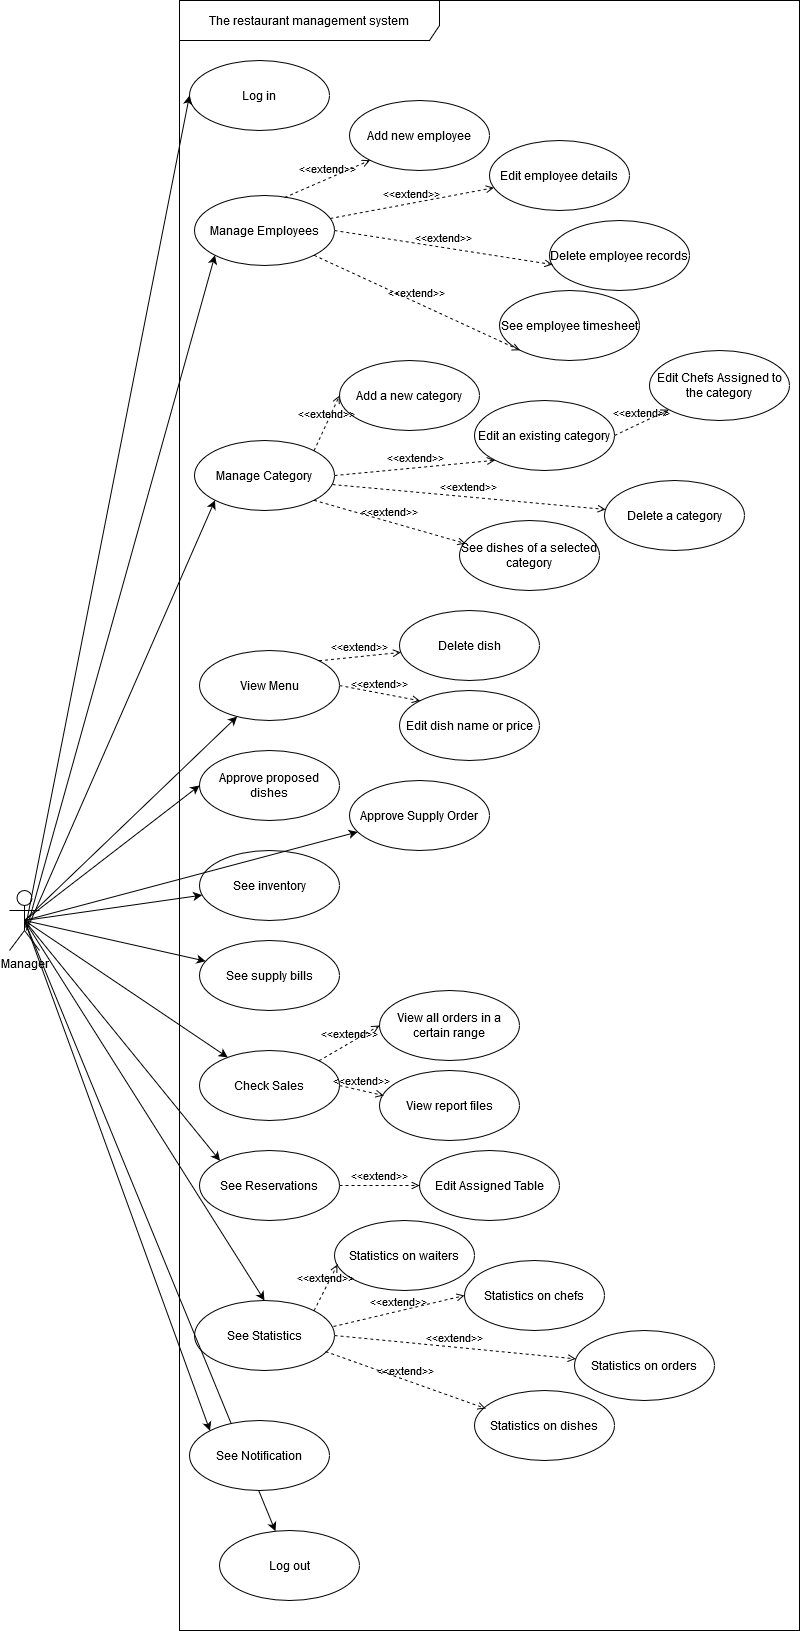

The diagram above was exported from draw.io. Its source (the exported page's mxGraphModel, read from the mxfile embedded in the PNG):
<mxGraphModel dx="1102" dy="2783" grid="1" gridSize="10" guides="1" tooltips="1" connect="1" arrows="1" fold="1" page="1" pageScale="1" pageWidth="850" pageHeight="1100" math="0" shadow="0">
  <root>
    <mxCell id="0" />
    <mxCell id="1" parent="0" />
    <object label="&lt;div&gt;Manager&lt;br&gt;&lt;/div&gt;&lt;div&gt;&lt;br&gt;&lt;/div&gt;" id="cWjq5qIYKUpYKT3pAgcM-1">
      <mxCell style="shape=umlActor;verticalLabelPosition=bottom;verticalAlign=top;html=1;" vertex="1" parent="1">
        <mxGeometry x="30" y="-1210" width="30" height="60" as="geometry" />
      </mxCell>
    </object>
    <mxCell id="cWjq5qIYKUpYKT3pAgcM-8" value="The restaurant management system" style="shape=umlFrame;whiteSpace=wrap;html=1;width=260;height=40;" vertex="1" parent="1">
      <mxGeometry x="200" y="-2100" width="620" height="1630" as="geometry" />
    </mxCell>
    <mxCell id="cWjq5qIYKUpYKT3pAgcM-9" value="Log in" style="ellipse;whiteSpace=wrap;html=1;" vertex="1" parent="1">
      <mxGeometry x="210" y="-2040" width="140" height="70" as="geometry" />
    </mxCell>
    <mxCell id="cWjq5qIYKUpYKT3pAgcM-10" value="Manage Employees" style="ellipse;whiteSpace=wrap;html=1;" vertex="1" parent="1">
      <mxGeometry x="215" y="-1905" width="140" height="70" as="geometry" />
    </mxCell>
    <mxCell id="cWjq5qIYKUpYKT3pAgcM-11" value="Manage Category" style="ellipse;whiteSpace=wrap;html=1;" vertex="1" parent="1">
      <mxGeometry x="215" y="-1660" width="140" height="70" as="geometry" />
    </mxCell>
    <mxCell id="cWjq5qIYKUpYKT3pAgcM-12" value="Delete a category" style="ellipse;whiteSpace=wrap;html=1;" vertex="1" parent="1">
      <mxGeometry x="625" y="-1620" width="140" height="70" as="geometry" />
    </mxCell>
    <mxCell id="cWjq5qIYKUpYKT3pAgcM-13" value="Add a new category" style="ellipse;whiteSpace=wrap;html=1;" vertex="1" parent="1">
      <mxGeometry x="360" y="-1740" width="140" height="70" as="geometry" />
    </mxCell>
    <mxCell id="cWjq5qIYKUpYKT3pAgcM-14" value="Edit an existing category" style="ellipse;whiteSpace=wrap;html=1;" vertex="1" parent="1">
      <mxGeometry x="495" y="-1700" width="140" height="70" as="geometry" />
    </mxCell>
    <mxCell id="cWjq5qIYKUpYKT3pAgcM-15" value="See dishes of a selected category" style="ellipse;whiteSpace=wrap;html=1;" vertex="1" parent="1">
      <mxGeometry x="480" y="-1580" width="140" height="70" as="geometry" />
    </mxCell>
    <mxCell id="cWjq5qIYKUpYKT3pAgcM-17" value="View Menu" style="ellipse;whiteSpace=wrap;html=1;" vertex="1" parent="1">
      <mxGeometry x="220" y="-1450" width="140" height="70" as="geometry" />
    </mxCell>
    <mxCell id="cWjq5qIYKUpYKT3pAgcM-18" value="Add new employee" style="ellipse;whiteSpace=wrap;html=1;" vertex="1" parent="1">
      <mxGeometry x="370" y="-2000" width="140" height="70" as="geometry" />
    </mxCell>
    <mxCell id="cWjq5qIYKUpYKT3pAgcM-19" value="Edit employee details" style="ellipse;whiteSpace=wrap;html=1;" vertex="1" parent="1">
      <mxGeometry x="510" y="-1960" width="140" height="70" as="geometry" />
    </mxCell>
    <mxCell id="cWjq5qIYKUpYKT3pAgcM-20" value="Delete employee records" style="ellipse;whiteSpace=wrap;html=1;" vertex="1" parent="1">
      <mxGeometry x="570" y="-1880" width="140" height="70" as="geometry" />
    </mxCell>
    <mxCell id="cWjq5qIYKUpYKT3pAgcM-21" value="&amp;lt;&amp;lt;extend&amp;gt;&amp;gt;" style="html=1;verticalAlign=bottom;labelBackgroundColor=none;endArrow=open;endFill=0;dashed=1;exitX=0.643;exitY=0.029;exitDx=0;exitDy=0;exitPerimeter=0;entryX=0;entryY=1;entryDx=0;entryDy=0;" edge="1" parent="1" source="cWjq5qIYKUpYKT3pAgcM-10" target="cWjq5qIYKUpYKT3pAgcM-18">
      <mxGeometry width="160" relative="1" as="geometry">
        <mxPoint x="340" y="180" as="sourcePoint" />
        <mxPoint x="500" y="180" as="targetPoint" />
      </mxGeometry>
    </mxCell>
    <mxCell id="cWjq5qIYKUpYKT3pAgcM-22" value="&amp;lt;&amp;lt;extend&amp;gt;&amp;gt;" style="html=1;verticalAlign=bottom;labelBackgroundColor=none;endArrow=open;endFill=0;dashed=1;" edge="1" parent="1" source="cWjq5qIYKUpYKT3pAgcM-10" target="cWjq5qIYKUpYKT3pAgcM-19">
      <mxGeometry width="160" relative="1" as="geometry">
        <mxPoint x="340" y="180" as="sourcePoint" />
        <mxPoint x="500" y="180" as="targetPoint" />
      </mxGeometry>
    </mxCell>
    <mxCell id="cWjq5qIYKUpYKT3pAgcM-23" value="&amp;lt;&amp;lt;extend&amp;gt;&amp;gt;" style="html=1;verticalAlign=bottom;labelBackgroundColor=none;endArrow=open;endFill=0;dashed=1;exitX=1;exitY=0.5;exitDx=0;exitDy=0;entryX=0.021;entryY=0.629;entryDx=0;entryDy=0;entryPerimeter=0;" edge="1" parent="1" source="cWjq5qIYKUpYKT3pAgcM-10" target="cWjq5qIYKUpYKT3pAgcM-20">
      <mxGeometry width="160" relative="1" as="geometry">
        <mxPoint x="340" y="180" as="sourcePoint" />
        <mxPoint x="500" y="180" as="targetPoint" />
      </mxGeometry>
    </mxCell>
    <mxCell id="cWjq5qIYKUpYKT3pAgcM-24" value="See employee timesheet" style="ellipse;whiteSpace=wrap;html=1;" vertex="1" parent="1">
      <mxGeometry x="520" y="-1810" width="140" height="70" as="geometry" />
    </mxCell>
    <mxCell id="cWjq5qIYKUpYKT3pAgcM-25" value="&amp;lt;&amp;lt;extend&amp;gt;&amp;gt;" style="html=1;verticalAlign=bottom;labelBackgroundColor=none;endArrow=open;endFill=0;dashed=1;exitX=1;exitY=1;exitDx=0;exitDy=0;entryX=0;entryY=1;entryDx=0;entryDy=0;" edge="1" parent="1" source="cWjq5qIYKUpYKT3pAgcM-10" target="cWjq5qIYKUpYKT3pAgcM-24">
      <mxGeometry width="160" relative="1" as="geometry">
        <mxPoint x="340" y="180" as="sourcePoint" />
        <mxPoint x="500" y="180" as="targetPoint" />
      </mxGeometry>
    </mxCell>
    <mxCell id="cWjq5qIYKUpYKT3pAgcM-26" value="&amp;lt;&amp;lt;extend&amp;gt;&amp;gt;" style="html=1;verticalAlign=bottom;labelBackgroundColor=none;endArrow=open;endFill=0;dashed=1;exitX=1;exitY=0;exitDx=0;exitDy=0;entryX=0;entryY=0.5;entryDx=0;entryDy=0;" edge="1" parent="1" source="cWjq5qIYKUpYKT3pAgcM-11" target="cWjq5qIYKUpYKT3pAgcM-13">
      <mxGeometry width="160" relative="1" as="geometry">
        <mxPoint x="340" y="430" as="sourcePoint" />
        <mxPoint x="500" y="430" as="targetPoint" />
      </mxGeometry>
    </mxCell>
    <mxCell id="cWjq5qIYKUpYKT3pAgcM-30" value="&amp;lt;&amp;lt;extend&amp;gt;&amp;gt;" style="html=1;verticalAlign=bottom;labelBackgroundColor=none;endArrow=open;endFill=0;dashed=1;exitX=0.986;exitY=0.629;exitDx=0;exitDy=0;exitPerimeter=0;" edge="1" parent="1" source="cWjq5qIYKUpYKT3pAgcM-11" target="cWjq5qIYKUpYKT3pAgcM-12">
      <mxGeometry width="160" relative="1" as="geometry">
        <mxPoint x="340" y="430" as="sourcePoint" />
        <mxPoint x="500" y="430" as="targetPoint" />
      </mxGeometry>
    </mxCell>
    <mxCell id="cWjq5qIYKUpYKT3pAgcM-31" value="&amp;lt;&amp;lt;extend&amp;gt;&amp;gt;" style="html=1;verticalAlign=bottom;labelBackgroundColor=none;endArrow=open;endFill=0;dashed=1;exitX=1;exitY=1;exitDx=0;exitDy=0;entryX=0.043;entryY=0.329;entryDx=0;entryDy=0;entryPerimeter=0;" edge="1" parent="1" source="cWjq5qIYKUpYKT3pAgcM-11" target="cWjq5qIYKUpYKT3pAgcM-15">
      <mxGeometry width="160" relative="1" as="geometry">
        <mxPoint x="340" y="430" as="sourcePoint" />
        <mxPoint x="500" y="430" as="targetPoint" />
      </mxGeometry>
    </mxCell>
    <mxCell id="cWjq5qIYKUpYKT3pAgcM-32" value="&amp;lt;&amp;lt;extend&amp;gt;&amp;gt;" style="html=1;verticalAlign=bottom;labelBackgroundColor=none;endArrow=open;endFill=0;dashed=1;exitX=1;exitY=0.5;exitDx=0;exitDy=0;entryX=0;entryY=1;entryDx=0;entryDy=0;" edge="1" parent="1" source="cWjq5qIYKUpYKT3pAgcM-11" target="cWjq5qIYKUpYKT3pAgcM-14">
      <mxGeometry width="160" relative="1" as="geometry">
        <mxPoint x="340" y="430" as="sourcePoint" />
        <mxPoint x="500" y="430" as="targetPoint" />
      </mxGeometry>
    </mxCell>
    <mxCell id="cWjq5qIYKUpYKT3pAgcM-33" value="Edit dish name or price" style="ellipse;whiteSpace=wrap;html=1;" vertex="1" parent="1">
      <mxGeometry x="420" y="-1410" width="140" height="70" as="geometry" />
    </mxCell>
    <mxCell id="cWjq5qIYKUpYKT3pAgcM-39" value="Delete dish" style="ellipse;whiteSpace=wrap;html=1;" vertex="1" parent="1">
      <mxGeometry x="420" y="-1490" width="140" height="70" as="geometry" />
    </mxCell>
    <mxCell id="cWjq5qIYKUpYKT3pAgcM-40" value="&amp;lt;&amp;lt;extend&amp;gt;&amp;gt;" style="html=1;verticalAlign=bottom;labelBackgroundColor=none;endArrow=open;endFill=0;dashed=1;exitX=1;exitY=0.5;exitDx=0;exitDy=0;entryX=0;entryY=0;entryDx=0;entryDy=0;" edge="1" parent="1" source="cWjq5qIYKUpYKT3pAgcM-17" target="cWjq5qIYKUpYKT3pAgcM-33">
      <mxGeometry width="160" relative="1" as="geometry">
        <mxPoint x="340" y="370" as="sourcePoint" />
        <mxPoint x="500" y="370" as="targetPoint" />
      </mxGeometry>
    </mxCell>
    <mxCell id="cWjq5qIYKUpYKT3pAgcM-41" value="&amp;lt;&amp;lt;extend&amp;gt;&amp;gt;" style="html=1;verticalAlign=bottom;labelBackgroundColor=none;endArrow=open;endFill=0;dashed=1;exitX=1;exitY=0;exitDx=0;exitDy=0;" edge="1" parent="1" source="cWjq5qIYKUpYKT3pAgcM-17" target="cWjq5qIYKUpYKT3pAgcM-39">
      <mxGeometry width="160" relative="1" as="geometry">
        <mxPoint x="340" y="370" as="sourcePoint" />
        <mxPoint x="500" y="370" as="targetPoint" />
      </mxGeometry>
    </mxCell>
    <mxCell id="cWjq5qIYKUpYKT3pAgcM-69" value="Log out" style="ellipse;whiteSpace=wrap;html=1;" vertex="1" parent="1">
      <mxGeometry x="240" y="-570" width="140" height="70" as="geometry" />
    </mxCell>
    <mxCell id="cWjq5qIYKUpYKT3pAgcM-70" value="See Reservations" style="ellipse;whiteSpace=wrap;html=1;" vertex="1" parent="1">
      <mxGeometry x="220" y="-950" width="140" height="70" as="geometry" />
    </mxCell>
    <mxCell id="cWjq5qIYKUpYKT3pAgcM-71" value="Check Sales" style="ellipse;whiteSpace=wrap;html=1;" vertex="1" parent="1">
      <mxGeometry x="220" y="-1050" width="140" height="70" as="geometry" />
    </mxCell>
    <mxCell id="cWjq5qIYKUpYKT3pAgcM-72" value="Edit Assigned Table" style="ellipse;whiteSpace=wrap;html=1;" vertex="1" parent="1">
      <mxGeometry x="440" y="-950" width="140" height="70" as="geometry" />
    </mxCell>
    <mxCell id="cWjq5qIYKUpYKT3pAgcM-73" value="View report files" style="ellipse;whiteSpace=wrap;html=1;" vertex="1" parent="1">
      <mxGeometry x="400" y="-1030" width="140" height="70" as="geometry" />
    </mxCell>
    <mxCell id="cWjq5qIYKUpYKT3pAgcM-74" value="View all orders in a certain range" style="ellipse;whiteSpace=wrap;html=1;" vertex="1" parent="1">
      <mxGeometry x="400" y="-1110" width="140" height="70" as="geometry" />
    </mxCell>
    <mxCell id="cWjq5qIYKUpYKT3pAgcM-75" value="See supply bills" style="ellipse;whiteSpace=wrap;html=1;" vertex="1" parent="1">
      <mxGeometry x="220" y="-1160" width="140" height="70" as="geometry" />
    </mxCell>
    <mxCell id="cWjq5qIYKUpYKT3pAgcM-76" value="See inventory" style="ellipse;whiteSpace=wrap;html=1;" vertex="1" parent="1">
      <mxGeometry x="220" y="-1250" width="140" height="70" as="geometry" />
    </mxCell>
    <mxCell id="cWjq5qIYKUpYKT3pAgcM-77" value="Approve proposed dishes " style="ellipse;whiteSpace=wrap;html=1;" vertex="1" parent="1">
      <mxGeometry x="220" y="-1350" width="140" height="70" as="geometry" />
    </mxCell>
    <mxCell id="cWjq5qIYKUpYKT3pAgcM-80" value="&amp;lt;&amp;lt;extend&amp;gt;&amp;gt;" style="html=1;verticalAlign=bottom;labelBackgroundColor=none;endArrow=open;endFill=0;dashed=1;exitX=1;exitY=0;exitDx=0;exitDy=0;entryX=0;entryY=0.5;entryDx=0;entryDy=0;" edge="1" parent="1" source="cWjq5qIYKUpYKT3pAgcM-71" target="cWjq5qIYKUpYKT3pAgcM-74">
      <mxGeometry width="160" relative="1" as="geometry">
        <mxPoint x="340" y="-1330" as="sourcePoint" />
        <mxPoint x="500" y="-1330" as="targetPoint" />
      </mxGeometry>
    </mxCell>
    <mxCell id="cWjq5qIYKUpYKT3pAgcM-82" value="&amp;lt;&amp;lt;extend&amp;gt;&amp;gt;" style="html=1;verticalAlign=bottom;labelBackgroundColor=none;endArrow=open;endFill=0;dashed=1;exitX=1;exitY=0.5;exitDx=0;exitDy=0;" edge="1" parent="1" source="cWjq5qIYKUpYKT3pAgcM-70" target="cWjq5qIYKUpYKT3pAgcM-72">
      <mxGeometry width="160" relative="1" as="geometry">
        <mxPoint x="340" y="-1330" as="sourcePoint" />
        <mxPoint x="500" y="-1330" as="targetPoint" />
      </mxGeometry>
    </mxCell>
    <mxCell id="cWjq5qIYKUpYKT3pAgcM-83" value="&amp;lt;&amp;lt;extend&amp;gt;&amp;gt;" style="html=1;verticalAlign=bottom;labelBackgroundColor=none;endArrow=open;endFill=0;dashed=1;exitX=1;exitY=0.5;exitDx=0;exitDy=0;entryX=0.029;entryY=0.357;entryDx=0;entryDy=0;entryPerimeter=0;" edge="1" parent="1" source="cWjq5qIYKUpYKT3pAgcM-71" target="cWjq5qIYKUpYKT3pAgcM-73">
      <mxGeometry width="160" relative="1" as="geometry">
        <mxPoint x="340" y="-1330" as="sourcePoint" />
        <mxPoint x="450" y="-1360" as="targetPoint" />
      </mxGeometry>
    </mxCell>
    <mxCell id="cWjq5qIYKUpYKT3pAgcM-87" value="See Statistics" style="ellipse;whiteSpace=wrap;html=1;" vertex="1" parent="1">
      <mxGeometry x="215" y="-800" width="140" height="70" as="geometry" />
    </mxCell>
    <mxCell id="cWjq5qIYKUpYKT3pAgcM-88" value="Statistics on waiters" style="ellipse;whiteSpace=wrap;html=1;" vertex="1" parent="1">
      <mxGeometry x="355" y="-880" width="140" height="70" as="geometry" />
    </mxCell>
    <mxCell id="cWjq5qIYKUpYKT3pAgcM-89" value="Statistics on chefs" style="ellipse;whiteSpace=wrap;html=1;" vertex="1" parent="1">
      <mxGeometry x="485" y="-840" width="140" height="70" as="geometry" />
    </mxCell>
    <mxCell id="cWjq5qIYKUpYKT3pAgcM-91" value="Statistics on dishes" style="ellipse;whiteSpace=wrap;html=1;" vertex="1" parent="1">
      <mxGeometry x="495" y="-710" width="140" height="70" as="geometry" />
    </mxCell>
    <mxCell id="cWjq5qIYKUpYKT3pAgcM-92" value="Statistics on orders" style="ellipse;whiteSpace=wrap;html=1;" vertex="1" parent="1">
      <mxGeometry x="595" y="-770" width="140" height="70" as="geometry" />
    </mxCell>
    <mxCell id="cWjq5qIYKUpYKT3pAgcM-93" value="&amp;lt;&amp;lt;extend&amp;gt;&amp;gt;" style="html=1;verticalAlign=bottom;labelBackgroundColor=none;endArrow=open;endFill=0;dashed=1;exitX=1;exitY=0;exitDx=0;exitDy=0;entryX=0.021;entryY=0.629;entryDx=0;entryDy=0;entryPerimeter=0;" edge="1" parent="1" source="cWjq5qIYKUpYKT3pAgcM-87" target="cWjq5qIYKUpYKT3pAgcM-88">
      <mxGeometry width="160" relative="1" as="geometry">
        <mxPoint x="340" y="-670" as="sourcePoint" />
        <mxPoint x="500" y="-670" as="targetPoint" />
      </mxGeometry>
    </mxCell>
    <mxCell id="cWjq5qIYKUpYKT3pAgcM-94" value="&amp;lt;&amp;lt;extend&amp;gt;&amp;gt;" style="html=1;verticalAlign=bottom;labelBackgroundColor=none;endArrow=open;endFill=0;dashed=1;exitX=0.993;exitY=0.371;exitDx=0;exitDy=0;exitPerimeter=0;entryX=0;entryY=0.5;entryDx=0;entryDy=0;" edge="1" parent="1" source="cWjq5qIYKUpYKT3pAgcM-87" target="cWjq5qIYKUpYKT3pAgcM-89">
      <mxGeometry width="160" relative="1" as="geometry">
        <mxPoint x="340" y="-670" as="sourcePoint" />
        <mxPoint x="500" y="-670" as="targetPoint" />
      </mxGeometry>
    </mxCell>
    <mxCell id="cWjq5qIYKUpYKT3pAgcM-97" value="&amp;lt;&amp;lt;extend&amp;gt;&amp;gt;" style="html=1;verticalAlign=bottom;labelBackgroundColor=none;endArrow=open;endFill=0;dashed=1;exitX=0.936;exitY=0.729;exitDx=0;exitDy=0;exitPerimeter=0;entryX=0.079;entryY=0.257;entryDx=0;entryDy=0;entryPerimeter=0;" edge="1" parent="1" source="cWjq5qIYKUpYKT3pAgcM-87" target="cWjq5qIYKUpYKT3pAgcM-91">
      <mxGeometry width="160" relative="1" as="geometry">
        <mxPoint x="340" y="-670" as="sourcePoint" />
        <mxPoint x="500" y="-670" as="targetPoint" />
      </mxGeometry>
    </mxCell>
    <mxCell id="cWjq5qIYKUpYKT3pAgcM-98" value="&amp;lt;&amp;lt;extend&amp;gt;&amp;gt;" style="html=1;verticalAlign=bottom;labelBackgroundColor=none;endArrow=open;endFill=0;dashed=1;exitX=1;exitY=0.5;exitDx=0;exitDy=0;" edge="1" parent="1" source="cWjq5qIYKUpYKT3pAgcM-87" target="cWjq5qIYKUpYKT3pAgcM-92">
      <mxGeometry width="160" relative="1" as="geometry">
        <mxPoint x="340" y="-670" as="sourcePoint" />
        <mxPoint x="500" y="-670" as="targetPoint" />
      </mxGeometry>
    </mxCell>
    <mxCell id="cWjq5qIYKUpYKT3pAgcM-107" value="" style="endArrow=classic;html=1;exitX=0.533;exitY=0.617;exitDx=0;exitDy=0;exitPerimeter=0;entryX=0;entryY=0.5;entryDx=0;entryDy=0;" edge="1" parent="1" source="cWjq5qIYKUpYKT3pAgcM-1" target="cWjq5qIYKUpYKT3pAgcM-9">
      <mxGeometry width="50" height="50" relative="1" as="geometry">
        <mxPoint x="400" y="-1140" as="sourcePoint" />
        <mxPoint x="450" y="-1190" as="targetPoint" />
      </mxGeometry>
    </mxCell>
    <mxCell id="cWjq5qIYKUpYKT3pAgcM-108" value="" style="endArrow=classic;html=1;exitX=0.567;exitY=0.65;exitDx=0;exitDy=0;exitPerimeter=0;entryX=0;entryY=1;entryDx=0;entryDy=0;" edge="1" parent="1" source="cWjq5qIYKUpYKT3pAgcM-1" target="cWjq5qIYKUpYKT3pAgcM-10">
      <mxGeometry width="50" height="50" relative="1" as="geometry">
        <mxPoint x="400" y="-1200" as="sourcePoint" />
        <mxPoint x="450" y="-1250" as="targetPoint" />
      </mxGeometry>
    </mxCell>
    <mxCell id="cWjq5qIYKUpYKT3pAgcM-109" value="" style="endArrow=classic;html=1;exitX=0.567;exitY=0.667;exitDx=0;exitDy=0;exitPerimeter=0;entryX=0;entryY=1;entryDx=0;entryDy=0;" edge="1" parent="1" source="cWjq5qIYKUpYKT3pAgcM-1" target="cWjq5qIYKUpYKT3pAgcM-11">
      <mxGeometry width="50" height="50" relative="1" as="geometry">
        <mxPoint x="400" y="-1320" as="sourcePoint" />
        <mxPoint x="450" y="-1370" as="targetPoint" />
      </mxGeometry>
    </mxCell>
    <mxCell id="cWjq5qIYKUpYKT3pAgcM-110" value="" style="endArrow=classic;html=1;exitX=0.5;exitY=0.5;exitDx=0;exitDy=0;exitPerimeter=0;" edge="1" parent="1" source="cWjq5qIYKUpYKT3pAgcM-1" target="cWjq5qIYKUpYKT3pAgcM-17">
      <mxGeometry width="50" height="50" relative="1" as="geometry">
        <mxPoint x="400" y="-1270" as="sourcePoint" />
        <mxPoint x="450" y="-1320" as="targetPoint" />
      </mxGeometry>
    </mxCell>
    <mxCell id="cWjq5qIYKUpYKT3pAgcM-111" value="" style="endArrow=classic;html=1;entryX=0;entryY=0.5;entryDx=0;entryDy=0;exitX=0.5;exitY=0.5;exitDx=0;exitDy=0;exitPerimeter=0;" edge="1" parent="1" source="cWjq5qIYKUpYKT3pAgcM-1" target="cWjq5qIYKUpYKT3pAgcM-77">
      <mxGeometry width="50" height="50" relative="1" as="geometry">
        <mxPoint x="50" y="-1315" as="sourcePoint" />
        <mxPoint x="450" y="-1320" as="targetPoint" />
        <Array as="points" />
      </mxGeometry>
    </mxCell>
    <mxCell id="cWjq5qIYKUpYKT3pAgcM-112" value="" style="endArrow=classic;html=1;exitX=0.5;exitY=0.5;exitDx=0;exitDy=0;exitPerimeter=0;" edge="1" parent="1" source="cWjq5qIYKUpYKT3pAgcM-1" target="cWjq5qIYKUpYKT3pAgcM-76">
      <mxGeometry width="50" height="50" relative="1" as="geometry">
        <mxPoint x="400" y="-1270" as="sourcePoint" />
        <mxPoint x="450" y="-1320" as="targetPoint" />
      </mxGeometry>
    </mxCell>
    <mxCell id="cWjq5qIYKUpYKT3pAgcM-113" value="" style="endArrow=classic;html=1;exitX=0.5;exitY=0.5;exitDx=0;exitDy=0;exitPerimeter=0;" edge="1" parent="1" source="cWjq5qIYKUpYKT3pAgcM-1" target="cWjq5qIYKUpYKT3pAgcM-75">
      <mxGeometry width="50" height="50" relative="1" as="geometry">
        <mxPoint x="400" y="-1010" as="sourcePoint" />
        <mxPoint x="450" y="-1060" as="targetPoint" />
      </mxGeometry>
    </mxCell>
    <mxCell id="cWjq5qIYKUpYKT3pAgcM-114" value="" style="endArrow=classic;html=1;exitX=0.5;exitY=0.5;exitDx=0;exitDy=0;exitPerimeter=0;" edge="1" parent="1" source="cWjq5qIYKUpYKT3pAgcM-1" target="cWjq5qIYKUpYKT3pAgcM-71">
      <mxGeometry width="50" height="50" relative="1" as="geometry">
        <mxPoint x="400" y="-1010" as="sourcePoint" />
        <mxPoint x="450" y="-1060" as="targetPoint" />
      </mxGeometry>
    </mxCell>
    <mxCell id="cWjq5qIYKUpYKT3pAgcM-115" value="" style="endArrow=classic;html=1;exitX=0.5;exitY=0.5;exitDx=0;exitDy=0;exitPerimeter=0;entryX=0;entryY=0;entryDx=0;entryDy=0;" edge="1" parent="1" source="cWjq5qIYKUpYKT3pAgcM-1" target="cWjq5qIYKUpYKT3pAgcM-70">
      <mxGeometry width="50" height="50" relative="1" as="geometry">
        <mxPoint x="400" y="-1010" as="sourcePoint" />
        <mxPoint x="450" y="-1060" as="targetPoint" />
      </mxGeometry>
    </mxCell>
    <mxCell id="cWjq5qIYKUpYKT3pAgcM-118" value="" style="endArrow=classic;html=1;exitX=0.5;exitY=0.5;exitDx=0;exitDy=0;exitPerimeter=0;entryX=0.5;entryY=0;entryDx=0;entryDy=0;" edge="1" parent="1" source="cWjq5qIYKUpYKT3pAgcM-1" target="cWjq5qIYKUpYKT3pAgcM-87">
      <mxGeometry width="50" height="50" relative="1" as="geometry">
        <mxPoint x="400" y="-880" as="sourcePoint" />
        <mxPoint x="450" y="-930" as="targetPoint" />
      </mxGeometry>
    </mxCell>
    <mxCell id="cWjq5qIYKUpYKT3pAgcM-119" value="" style="endArrow=classic;html=1;exitX=0.5;exitY=0.5;exitDx=0;exitDy=0;exitPerimeter=0;" edge="1" parent="1" source="cWjq5qIYKUpYKT3pAgcM-1" target="cWjq5qIYKUpYKT3pAgcM-69">
      <mxGeometry width="50" height="50" relative="1" as="geometry">
        <mxPoint x="400" y="-870" as="sourcePoint" />
        <mxPoint x="450" y="-920" as="targetPoint" />
      </mxGeometry>
    </mxCell>
    <mxCell id="cWjq5qIYKUpYKT3pAgcM-120" value="See Notification" style="ellipse;whiteSpace=wrap;html=1;" vertex="1" parent="1">
      <mxGeometry x="210" y="-680" width="140" height="70" as="geometry" />
    </mxCell>
    <mxCell id="cWjq5qIYKUpYKT3pAgcM-121" value="" style="endArrow=classic;html=1;entryX=0;entryY=0;entryDx=0;entryDy=0;exitX=0.5;exitY=0.5;exitDx=0;exitDy=0;exitPerimeter=0;" edge="1" parent="1" source="cWjq5qIYKUpYKT3pAgcM-1" target="cWjq5qIYKUpYKT3pAgcM-120">
      <mxGeometry width="50" height="50" relative="1" as="geometry">
        <mxPoint x="400" y="-750" as="sourcePoint" />
        <mxPoint x="450" y="-800" as="targetPoint" />
      </mxGeometry>
    </mxCell>
    <mxCell id="cWjq5qIYKUpYKT3pAgcM-122" value="Approve Supply Order" style="ellipse;whiteSpace=wrap;html=1;" vertex="1" parent="1">
      <mxGeometry x="370" y="-1320" width="140" height="70" as="geometry" />
    </mxCell>
    <mxCell id="cWjq5qIYKUpYKT3pAgcM-123" value="" style="endArrow=classic;html=1;exitX=0.5;exitY=0.5;exitDx=0;exitDy=0;exitPerimeter=0;" edge="1" parent="1" source="cWjq5qIYKUpYKT3pAgcM-1" target="cWjq5qIYKUpYKT3pAgcM-122">
      <mxGeometry width="50" height="50" relative="1" as="geometry">
        <mxPoint x="400" y="-1350" as="sourcePoint" />
        <mxPoint x="450" y="-1400" as="targetPoint" />
      </mxGeometry>
    </mxCell>
    <mxCell id="cWjq5qIYKUpYKT3pAgcM-124" value="Edit Chefs Assigned to the category" style="ellipse;whiteSpace=wrap;html=1;" vertex="1" parent="1">
      <mxGeometry x="670" y="-1750" width="140" height="70" as="geometry" />
    </mxCell>
    <mxCell id="cWjq5qIYKUpYKT3pAgcM-125" value="&amp;lt;&amp;lt;extend&amp;gt;&amp;gt;" style="html=1;verticalAlign=bottom;labelBackgroundColor=none;endArrow=open;endFill=0;dashed=1;exitX=1;exitY=0.5;exitDx=0;exitDy=0;" edge="1" parent="1" source="cWjq5qIYKUpYKT3pAgcM-14" target="cWjq5qIYKUpYKT3pAgcM-124">
      <mxGeometry width="160" relative="1" as="geometry">
        <mxPoint x="340" y="-1580" as="sourcePoint" />
        <mxPoint x="500" y="-1580" as="targetPoint" />
      </mxGeometry>
    </mxCell>
  </root>
</mxGraphModel>